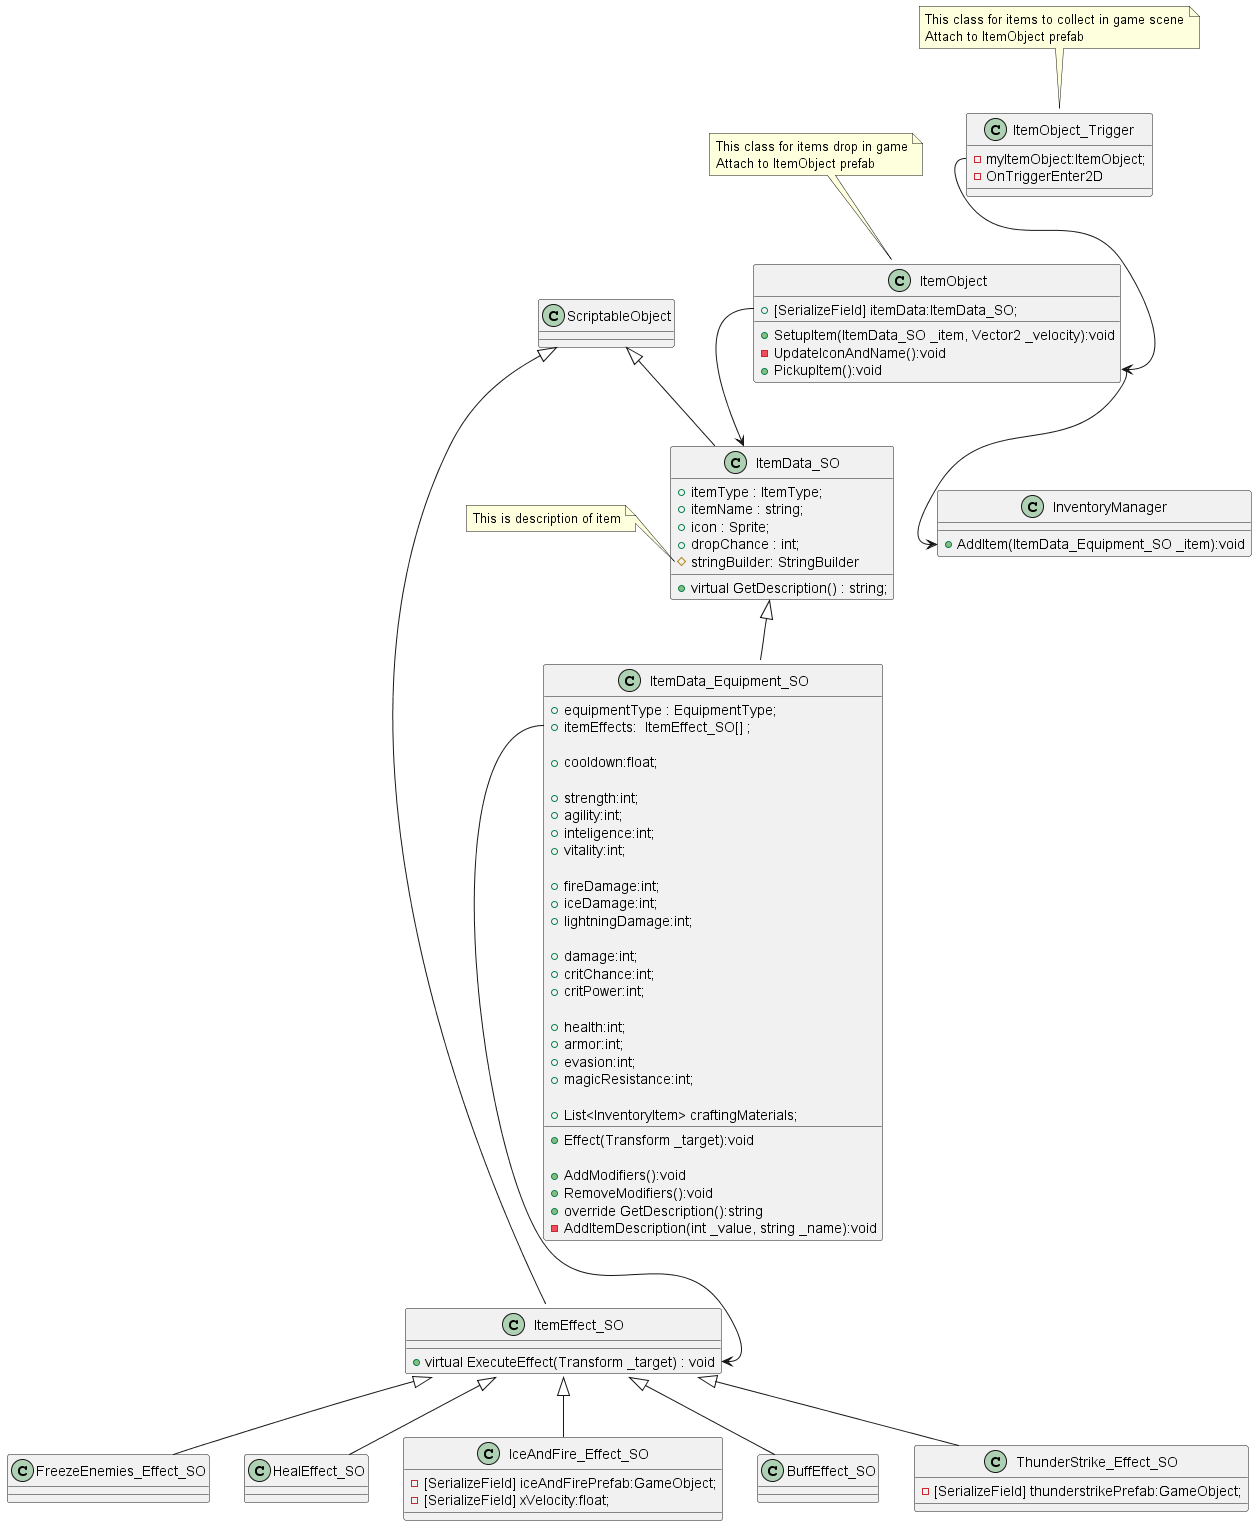

The diagram above was rendered by PlantUML. Its source (embedded in the PNG):
@startuml
class ItemData_SO extends ScriptableObject {
    + itemType : ItemType;
    + itemName : string;
    + icon : Sprite;
    + dropChance : int;
    # stringBuilder: StringBuilder
    + virtual GetDescription() : string;
}
note left of ItemData_SO::stringBuilder
This is description of item
end note

class ItemEffect_SO extends ScriptableObject {
    + virtual ExecuteEffect(Transform _target) : void
}

class FreezeEnemies_Effect_SO extends ItemEffect_SO {

}
class HealEffect_SO extends ItemEffect_SO {}
class IceAndFire_Effect_SO extends ItemEffect_SO {
    -[SerializeField] iceAndFirePrefab:GameObject;
    -[SerializeField] xVelocity:float;
}
class BuffEffect_SO extends ItemEffect_SO {}
class ThunderStrike_Effect_SO extends ItemEffect_SO {
    -[SerializeField] thunderstrikePrefab:GameObject;
}

ItemData_Equipment_SO::itemEffects --> ItemEffect_SO::ExecuteEffect
class ItemData_Equipment_SO extends ItemData_SO
{
    + equipmentType : EquipmentType;
    + itemEffects:  ItemEffect_SO[] ;

    + cooldown:float;

    + strength:int;
    + agility:int;
    + inteligence:int;
    + vitality:int;

    + fireDamage:int;
    + iceDamage:int;
    + lightningDamage:int;

    + damage:int;
    + critChance:int;
    + critPower:int;

    + health:int;
    + armor:int;
    + evasion:int;
    + magicResistance:int;

    + List<InventoryItem> craftingMaterials;

    + Effect(Transform _target):void

    + AddModifiers():void
    + RemoveModifiers():void
    + override GetDescription():string
    - AddItemDescription(int _value, string _name):void
}

class InventoryManager {
    + AddItem(ItemData_Equipment_SO _item):void
}

class ItemObject {
    +[SerializeField] itemData:ItemData_SO;
    +SetupItem(ItemData_SO _item, Vector2 _velocity):void
    -UpdateIconAndName():void
    +PickupItem():void
}
note top of ItemObject
This class for items drop in game
Attach to ItemObject prefab
end note

class ItemObject_Trigger {
    - myItemObject:ItemObject;
    - OnTriggerEnter2D
}

note top of ItemObject_Trigger
This class for items to collect in game scene
Attach to ItemObject prefab
end note


ItemObject::itemData --> ItemData_SO
ItemObject::PickupItem --> InventoryManager::AddItem

ItemObject_Trigger::myItemObject --> ItemObject::PickupItem
@enduml